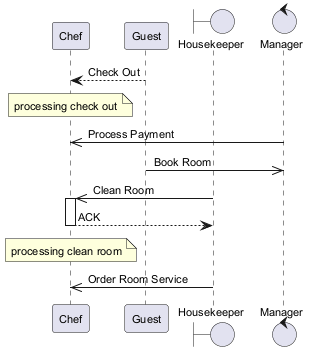

The diagram above was rendered by PlantUML. Its source (embedded in the PNG):
@startuml
skinparam backgroundColor #FFFFFF
skinparam classBackgroundColor #E8F4FA
skinparam classBorderColor #2C7DA0
skinparam defaultFontSize 11
participant "Chef" as C
participant "Guest" as G
boundary "Housekeeper" as H
control "Manager" as M
G --> C : Check Out
note over C : processing check out
M ->> C : Process Payment
G ->> M : Book Room
H ->> C : Clean Room
activate C
C --> H : ACK
deactivate C
note over C : processing clean room
H ->> C : Order Room Service
@enduml